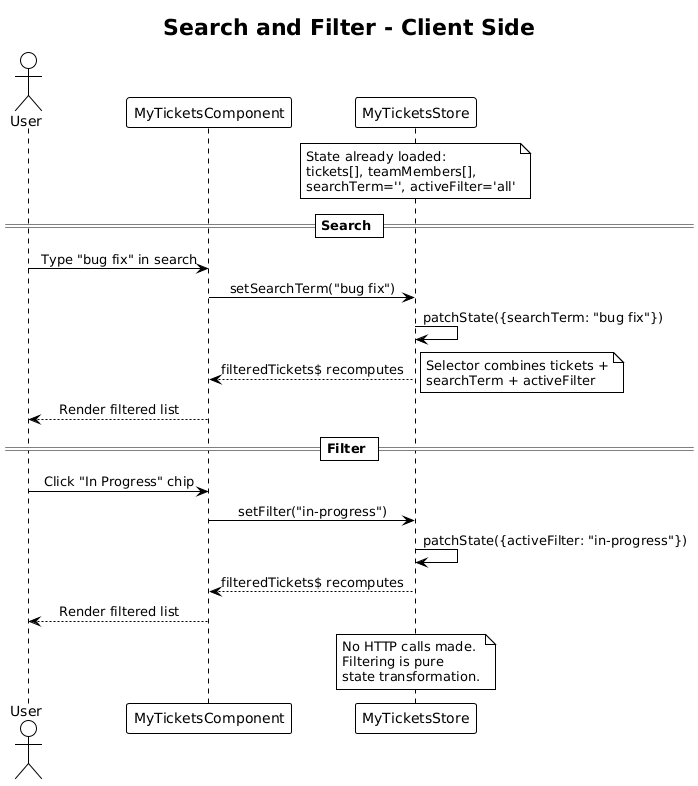

The diagram above was rendered by PlantUML. Its source (embedded in the PNG):
@startuml
!theme plain
skinparam sequenceMessageAlign center

title Search and Filter - Client Side

actor User
participant "MyTicketsComponent" as Comp
participant "MyTicketsStore" as Store

note over Store: State already loaded:\ntickets[], teamMembers[],\nsearchTerm='', activeFilter='all'

== Search ==

User -> Comp: Type "bug fix" in search
Comp -> Store: setSearchTerm("bug fix")
Store -> Store: patchState({searchTerm: "bug fix"})
Store --> Comp: filteredTickets$ recomputes
note right: Selector combines tickets +\nsearchTerm + activeFilter
Comp --> User: Render filtered list

== Filter ==

User -> Comp: Click "In Progress" chip
Comp -> Store: setFilter("in-progress")
Store -> Store: patchState({activeFilter: "in-progress"})
Store --> Comp: filteredTickets$ recomputes
Comp --> User: Render filtered list

note over Store: No HTTP calls made.\nFiltering is pure\nstate transformation.
@enduml